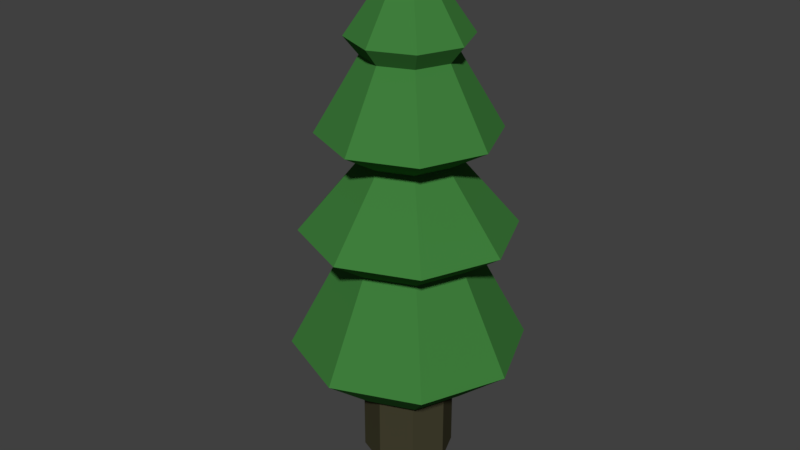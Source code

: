 # Source: tree_3.blend  (saved by Blender 2.79.0; exported with 4.5.12 LTS)
import bpy
from mathutils import Matrix  # noqa: F401  (used for matrix-valued properties, if any)

bpy.ops.wm.read_factory_settings(use_empty=True)
scene = bpy.context.scene
scene.name = 'Scene'

# ---- collections
col_collection_1 = bpy.data.collections.new('Collection 1'); scene.collection.children.link(col_collection_1)

# ---- materials (node trees are filled in below, after node groups)
mat_tree_1 = bpy.data.materials.new('tree_1')
mat_tree_1.alpha_threshold = 0.0
mat_tree_1.use_transparent_shadow = False
mat_tree_1.preview_render_type = 'FLAT'
mat_tree_1.diffuse_color = (0.04947, 0.2079, 0.04487, 1.0)
mat_tree_1.roughness = 0.5
mat_tree_1.specular_intensity = 0.0
mat_tree_2 = bpy.data.materials.new('tree_2')
mat_tree_2.alpha_threshold = 0.0
mat_tree_2.use_transparent_shadow = False
mat_tree_2.diffuse_color = (0.05492, 0.05068, 0.02745, 1.0)
mat_tree_2.roughness = 0.5

# ---- material node trees

# ---- world
world_world = bpy.data.worlds.new('World'); scene.world = world_world
world_world.color = (0.05088, 0.05088, 0.05088)
world_world.use_sun_shadow = False
world_world.sun_shadow_jitter_overblur = 0.0
world_world.cycles.sampling_method = 'MANUAL'

# ---- meshes
me_cylinder_001 = bpy.data.meshes.new('Cylinder.001')
me_cylinder_001.from_pydata([(7.451e-09, 2.0, -1.0), (1.414, 1.414, -1.0), (2.0, -9.487e-08, -1.0), (1.414, -1.414, -1.0), (-1.674e-07, -2.0, -1.0), (-2.607, -1.414, -1.0), (-3.192, 1.64e-08, -1.0), (-1.414, 1.414, -1.0), (4.067e-09, 1.546, -0.4336), (-8.11e-10, 1.156, -0.1045), (-1.297e-09, 0.8259, 0.3045), (-1.674e-08, 0.2357, 0.7045), (0.1667, 0.1667, 0.7045), (0.584, 0.584, 0.3045), (0.8165, 0.8175, -0.1045), (1.093, 1.093, -0.4336), (0.2357, -4.609e-09, 0.7045), (0.8259, -3.481e-08, 0.3045), (1.155, 0.001022, -0.1045), (1.546, -7.164e-08, -0.4336), (0.1667, -0.1667, 0.7045), (0.584, -0.584, 0.3045), (0.8165, -0.8155, -0.1045), (1.093, -1.093, -0.4336), (-3.734e-08, -0.2357, 0.7045), (-7.35e-08, -0.8259, 0.3045), (-1.018e-07, -1.154, -0.1045), (-1.311e-07, -1.546, -0.4336), (-0.1667, -0.1667, 0.7045), (-0.584, -0.584, 0.3045), (-0.8165, -0.8155, -0.1045), (-1.093, -1.093, -0.4336), (-0.2357, 8.505e-09, 0.7045), (-0.8259, 1.115e-08, 0.3045), (-1.155, 0.001022, -0.1045), (-1.546, 1.437e-08, -0.4336), (-0.1667, 0.1667, 0.7045), (-0.584, 0.584, 0.3045), (-0.8165, 0.8175, -0.1045), (-1.093, 1.093, -0.4336), (-0.01084, 1.628, 0.366), (1.125, 1.157, 0.366), (1.595, 0.02207, 0.366), (1.125, -1.113, 0.366), (-0.01084, -1.584, 0.366), (-1.146, -1.113, 0.366), (-1.617, 0.02207, 0.366), (-1.146, 1.157, 0.366), (-0.03195, 1.902, 0.001948), (1.384, 1.316, 0.001948), (1.97, -0.1001, 0.001948), (1.384, -1.516, 0.001948), (-0.03195, -2.102, 0.001948), (-1.448, -1.516, 0.001948), (-2.034, -0.1001, 0.001948), (-1.448, 1.316, 0.001948), (1.977, 1.888, -0.8111), (2.759, -1.32e-07, -0.8111), (1.977, -1.888, -0.8111), (0.08972, -2.669, -0.8111), (-1.798, -1.888, -0.8111), (-2.58, 1.65e-08, -0.8111), (-1.798, 1.888, -0.8111), (0.08972, 2.669, -0.8111), (-1.545e-08, 0.3474, 1.106), (0.2457, 0.2457, 1.106), (0.3474, -9.721e-09, 1.106), (0.2457, -0.2457, 1.106), (-4.582e-08, -0.3474, 1.106), (-0.2457, -0.2457, 1.106), (-0.3474, 9.609e-09, 1.106), (-0.2457, 0.2457, 1.106), (-1.286e-07, 0.8614, -1.271), (0.6091, 0.6091, -1.271), (0.8614, -3.238e-08, -1.271), (0.6091, -0.6091, -1.271), (-2.039e-07, -0.8614, -1.271), (-0.6091, -0.6091, -1.271), (-0.8614, 1.555e-08, -1.271), (-0.6091, 0.6091, -1.271), (3.139e-08, 2.005, -0.3365), (-8.11e-10, 1.156, -0.1045), (-0.8165, 0.8175, -0.1045), (-1.155, 0.001022, -0.1045), (-0.8165, -0.8155, -0.1045), (-1.018e-07, -1.154, -0.1045), (0.8165, -0.8155, -0.1045), (1.155, 0.001022, -0.1045), (0.8165, 0.8175, -0.1045), (1.363, 1.44, -0.3365), (1.928, 0.07653, -0.3365), (1.363, -1.287, -0.3365), (-1.372e-07, -1.851, -0.3365), (-1.363, -1.287, -0.3365), (-1.928, 0.07653, -0.3365), (-1.363, 1.44, -0.3365), (-0.6091, -0.6091, 0.7418), (-0.6091, -0.6091, 0.2747), (-0.8902, -0.8902, -0.1994), (-0.6091, -0.6091, -0.8665), (-1.716e-07, -0.8614, -0.8665), (-1.638e-07, -1.259, -0.1994), (-1.223e-07, -0.8614, 0.2747), (-9.759e-08, -0.8614, 0.7418), (0.6091, -0.6091, 0.7418), (0.6091, -0.6091, 0.2747), (0.8902, -0.8902, -0.1994), (0.6091, -0.6091, -0.8665), (0.8614, -3.238e-08, -0.8665), (1.259, -5.187e-08, -0.1994), (0.8614, -3.238e-08, 0.2747), (0.8614, -3.238e-08, 0.7418), (0.6091, 0.6091, 0.7418), (0.6091, 0.6091, 0.2747), (0.8902, 0.8902, -0.1994), (0.6091, 0.6091, -0.8665), (-9.627e-08, 0.8614, -0.8665), (-5.371e-08, 1.259, -0.1994), (-4.695e-08, 0.8614, 0.2747), (-2.229e-08, 0.8614, 0.7418), (-0.6091, 0.6091, -0.8665), (-0.8902, 0.8902, -0.1994), (-0.6091, 0.6091, 0.2747), (-0.6091, 0.6091, 0.7418), (-0.8614, 1.555e-08, 0.7418), (-0.8614, 1.555e-08, 0.2747), (-1.259, 1.816e-08, -0.1994), (-0.8614, 1.555e-08, -0.8665), (-1.116e-07, -1.124, 0.8239), (1.124, -4.164e-08, 0.8239), (-1.328e-08, 1.124, 0.8239), (-0.795, 0.795, 0.8239), (-0.795, -0.795, 0.8239), (0.795, -0.795, 0.8239), (0.795, 0.795, 0.8239), (-1.124, 2.091e-08, 0.8239), (-1.179, -1.179, 0.3983), (-1.862e-07, -1.667, 0.3983), (1.179, -1.179, 0.3983), (1.667, -7.311e-08, 0.3983), (1.179, 1.179, 0.3983), (-4.05e-08, 1.667, 0.3983), (-1.179, 1.179, 0.3983), (-1.667, 1.963e-08, 0.3983), (-1.419, -1.419, -0.06643), (-1.936e-07, -2.006, -0.06643), (1.419, -1.419, -0.06643), (2.006, -8.791e-08, -0.06643), (1.419, 1.419, -0.06643), (-1.823e-08, 2.006, -0.06643), (-1.419, 1.419, -0.06643), (-2.006, 2.372e-08, -0.06643), (-1.566, -1.566, -0.6531), (-2.07e-07, -2.215, -0.6531), (1.566, -1.566, -0.6531), (2.215, -9.8e-08, -0.6531), (1.566, 1.566, -0.6531), (-1.341e-08, 2.215, -0.6531), (-1.566, 1.566, -0.6531), (-2.215, 2.521e-08, -0.6531), (-0.8499, -0.8499, -0.8665), (0.8499, -0.8499, -0.8665), (0.8499, 0.8499, -0.8665), (-1.202, 1.875e-08, -0.8665), (-1.775e-07, -1.202, -0.8665), (1.202, -4.812e-08, -0.8665), (-7.247e-08, 1.202, -0.8665), (-0.8499, 0.8499, -0.8665)], [], [(64, 71, 70, 69, 68, 67, 66, 65), (72, 73, 74, 75, 76, 77, 78, 79), (100, 99, 77, 76), (108, 107, 75, 74), (116, 115, 73, 72), (120, 116, 72, 79), (99, 127, 78, 77), (107, 100, 76, 75), (115, 108, 74, 73), (127, 120, 79, 78), (135, 131, 123, 124), (143, 142, 122, 125), (151, 150, 121, 126), (163, 167, 120, 127), (134, 129, 111, 112), (140, 139, 110, 113), (148, 147, 109, 114), (162, 165, 108, 115), (133, 128, 103, 104), (138, 137, 102, 105), (146, 145, 101, 106), (161, 164, 100, 107), (132, 135, 124, 96), (136, 143, 125, 97), (144, 151, 126, 98), (160, 163, 127, 99), (131, 130, 119, 123), (142, 141, 118, 122), (150, 149, 117, 121), (167, 166, 116, 120), (130, 134, 112, 119), (141, 140, 113, 118), (149, 148, 114, 117), (166, 162, 115, 116), (129, 133, 104, 111), (139, 138, 105, 110), (147, 146, 106, 109), (165, 161, 107, 108), (128, 132, 96, 103), (137, 136, 97, 102), (145, 144, 98, 101), (164, 160, 99, 100), (68, 69, 132, 128), (66, 67, 133, 129), (64, 65, 134, 130), (71, 64, 130, 131), (69, 70, 135, 132), (67, 68, 128, 133), (65, 66, 129, 134), (70, 71, 131, 135), (103, 96, 136, 137), (111, 104, 138, 139), (119, 112, 140, 141), (123, 119, 141, 142), (96, 124, 143, 136), (104, 103, 137, 138), (112, 111, 139, 140), (124, 123, 142, 143), (102, 97, 144, 145), (110, 105, 146, 147), (118, 113, 148, 149), (122, 118, 149, 150), (97, 125, 151, 144), (105, 102, 145, 146), (113, 110, 147, 148), (125, 122, 150, 151), (101, 98, 152, 153), (109, 106, 154, 155), (117, 114, 156, 157), (121, 117, 157, 158), (98, 126, 159, 152), (106, 101, 153, 154), (114, 109, 155, 156), (126, 121, 158, 159), (153, 152, 160, 164), (155, 154, 161, 165), (157, 156, 162, 166), (158, 157, 166, 167), (152, 159, 163, 160), (154, 153, 164, 161), (156, 155, 165, 162), (159, 158, 167, 163)])
me_cylinder_001.polygons.foreach_set('material_index', [0, 1, 1, 1, 1, 1, 1, 1, 1, 1, 0, 0, 0, 0, 0, 0, 0, 0, 0, 0, 0, 0, 0, 0, 0, 0, 0, 0, 0, 0, 0, 0, 0, 0, 0, 0, 0, 0, 0, 0, 0, 0, 0, 0, 0, 0, 0, 0, 0, 0, 0, 0, 0, 0, 0, 0, 0, 0, 0, 0, 0, 0, 0, 0, 0, 0, 0, 0, 0, 0, 0, 0, 0, 0, 0, 0, 0, 0, 0, 0, 0, 0])
me_cylinder_001.materials.append(mat_tree_1)
me_cylinder_001.materials.append(mat_tree_2)
me_cylinder_001.use_remesh_preserve_volume = False
me_cylinder_001.use_remesh_preserve_attributes = False
me_cylinder_001.use_mirror_vertex_groups = False
me_cylinder_001.update()

# ---- objects
ob_cylinder = bpy.data.objects.new('Cylinder', me_cylinder_001)

# ---- transforms, parenting, visibility, modifiers, constraints
ob_cylinder.location = (0.0, 0.0, 2.5)
ob_cylinder.scale = (0.5, 0.5, 2.0)
ob_cylinder.lineart.crease_threshold = 0.0

# ---- collection membership
col_collection_1.objects.link(ob_cylinder)

# ---- scene / render settings (as saved in the file)
scene.frame_start = 1; scene.frame_end = 250; scene.frame_set(2)
scene.render.engine = 'BLENDER_EEVEE_NEXT'
scene.render.resolution_percentage = 50
scene.render.dither_intensity = 0.0
scene.cycles.use_denoising = False
scene.cycles.samples = 128
scene.cycles.sampling_pattern = 'TABULATED_SOBOL'
scene.cycles.use_adaptive_sampling = False
scene.cycles.use_light_tree = False
scene.cycles.blur_glossy = 0.0
scene.cycles.sample_clamp_indirect = 0.0
scene.view_settings.view_transform = 'Standard'
bpy.context.view_layer.update()

# ---- added for rendering (the .blend has no active camera and no usable light): camera, sun
cam_auto = bpy.data.cameras.new('AutoCamera')
cam_auto.lens = 50.0
cam_auto.sensor_width = 36.0
cam_auto.clip_end = 1000.0
ob_auto_camera = bpy.data.objects.new('AutoCamera', cam_auto)
scene.collection.objects.link(ob_auto_camera)
ob_auto_camera.location = (5.6394, -6.89723, 6.93299)
ob_auto_camera.rotation_euler = (1.09748, -7.21219e-08, 0.694738)
scene.camera = ob_auto_camera
light_auto_sun = bpy.data.lights.new('AutoSun', 'SUN')
light_auto_sun.energy = 3.0
light_auto_sun.angle = 0.0523599
ob_auto_sun = bpy.data.objects.new('AutoSun', light_auto_sun)
scene.collection.objects.link(ob_auto_sun)
ob_auto_sun.rotation_euler = (0.872665, 0.174533, 0.523599)
bpy.context.view_layer.update()
